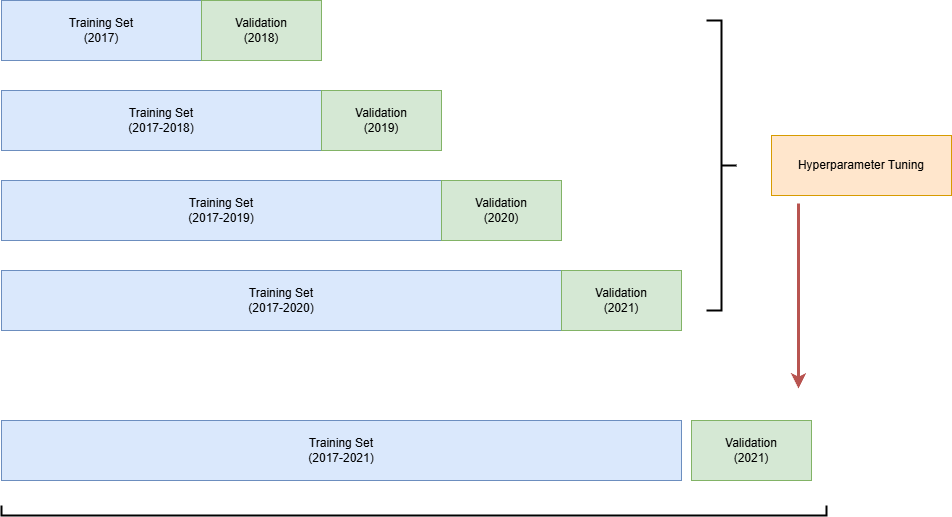

The diagram above was exported from draw.io. Its source (the exported page's mxGraphModel, read from the mxfile embedded in the PNG):
<mxGraphModel dx="1210" dy="634" grid="1" gridSize="10" guides="1" tooltips="1" connect="1" arrows="1" fold="1" page="1" pageScale="1" pageWidth="850" pageHeight="1100" background="#ffffff" math="0" shadow="0">
  <root>
    <mxCell id="0" />
    <mxCell id="1" parent="0" />
    <mxCell id="nZP3Ob1NfeysHtMHWKzx-1" value="Training Set&lt;div&gt;(2017)&lt;/div&gt;" style="rounded=0;whiteSpace=wrap;html=1;fillColor=#dae8fc;strokeColor=#6c8ebf;" vertex="1" parent="1">
      <mxGeometry x="40" y="70" width="200" height="60" as="geometry" />
    </mxCell>
    <mxCell id="nZP3Ob1NfeysHtMHWKzx-2" value="Validation&lt;div&gt;(2018)&lt;/div&gt;" style="whiteSpace=wrap;html=1;fillColor=#d5e8d4;strokeColor=#82b366;rounded=0;" vertex="1" parent="1">
      <mxGeometry x="240" y="70" width="120" height="60" as="geometry" />
    </mxCell>
    <mxCell id="nZP3Ob1NfeysHtMHWKzx-4" value="Training Set&lt;div&gt;(2017-2018)&lt;/div&gt;" style="rounded=0;whiteSpace=wrap;html=1;fillColor=#dae8fc;strokeColor=#6c8ebf;" vertex="1" parent="1">
      <mxGeometry x="40" y="160" width="320" height="60" as="geometry" />
    </mxCell>
    <mxCell id="nZP3Ob1NfeysHtMHWKzx-5" value="Validation&lt;div&gt;(2019)&lt;/div&gt;" style="whiteSpace=wrap;html=1;fillColor=#d5e8d4;strokeColor=#82b366;rounded=0;" vertex="1" parent="1">
      <mxGeometry x="360" y="160" width="120" height="60" as="geometry" />
    </mxCell>
    <mxCell id="nZP3Ob1NfeysHtMHWKzx-6" value="Training Set&lt;div&gt;(2017-2019)&lt;/div&gt;" style="rounded=0;whiteSpace=wrap;html=1;fillColor=#dae8fc;strokeColor=#6c8ebf;" vertex="1" parent="1">
      <mxGeometry x="40" y="250" width="440" height="60" as="geometry" />
    </mxCell>
    <mxCell id="nZP3Ob1NfeysHtMHWKzx-7" value="Validation&lt;div&gt;(2020)&lt;/div&gt;" style="whiteSpace=wrap;html=1;fillColor=#d5e8d4;strokeColor=#82b366;rounded=0;" vertex="1" parent="1">
      <mxGeometry x="480" y="250" width="120" height="60" as="geometry" />
    </mxCell>
    <mxCell id="nZP3Ob1NfeysHtMHWKzx-8" value="Training Set&lt;div&gt;(2017-2020)&lt;/div&gt;" style="rounded=0;whiteSpace=wrap;html=1;fillColor=#dae8fc;strokeColor=#6c8ebf;" vertex="1" parent="1">
      <mxGeometry x="40" y="340" width="560" height="60" as="geometry" />
    </mxCell>
    <mxCell id="nZP3Ob1NfeysHtMHWKzx-9" value="Validation&lt;div&gt;(2021)&lt;/div&gt;" style="whiteSpace=wrap;html=1;fillColor=#d5e8d4;strokeColor=#82b366;rounded=0;" vertex="1" parent="1">
      <mxGeometry x="600" y="340" width="120" height="60" as="geometry" />
    </mxCell>
    <mxCell id="nZP3Ob1NfeysHtMHWKzx-10" value="Training Set&lt;div&gt;(2017-2021)&lt;/div&gt;" style="rounded=0;whiteSpace=wrap;html=1;fillColor=#dae8fc;strokeColor=#6c8ebf;" vertex="1" parent="1">
      <mxGeometry x="40" y="490" width="680" height="60" as="geometry" />
    </mxCell>
    <mxCell id="nZP3Ob1NfeysHtMHWKzx-11" value="Validation&lt;div&gt;(2021)&lt;/div&gt;" style="whiteSpace=wrap;html=1;fillColor=#d5e8d4;strokeColor=#82b366;rounded=0;" vertex="1" parent="1">
      <mxGeometry x="730" y="490" width="120" height="60" as="geometry" />
    </mxCell>
    <mxCell id="nZP3Ob1NfeysHtMHWKzx-12" value="" style="strokeWidth=2;html=1;shape=mxgraph.flowchart.annotation_2;align=left;labelPosition=right;pointerEvents=1;rotation=-180;" vertex="1" parent="1">
      <mxGeometry x="745" y="90" width="30" height="290" as="geometry" />
    </mxCell>
    <mxCell id="nZP3Ob1NfeysHtMHWKzx-15" value="" style="edgeStyle=orthogonalEdgeStyle;rounded=0;orthogonalLoop=1;jettySize=auto;html=1;fillColor=#f8cecc;strokeColor=#b85450;strokeWidth=3;" edge="1" parent="1">
      <mxGeometry relative="1" as="geometry">
        <mxPoint x="837" y="273" as="sourcePoint" />
        <mxPoint x="837" y="458" as="targetPoint" />
      </mxGeometry>
    </mxCell>
    <mxCell id="nZP3Ob1NfeysHtMHWKzx-13" value="Hyperparameter Tuning" style="rounded=0;whiteSpace=wrap;html=1;fillColor=#ffe6cc;strokeColor=#d79b00;" vertex="1" parent="1">
      <mxGeometry x="810" y="205" width="180" height="60" as="geometry" />
    </mxCell>
    <mxCell id="nZP3Ob1NfeysHtMHWKzx-16" value="" style="strokeWidth=2;html=1;shape=mxgraph.flowchart.annotation_1;align=left;pointerEvents=1;rotation=-90;" vertex="1" parent="1">
      <mxGeometry x="447.5" y="167.5" width="10" height="825" as="geometry" />
    </mxCell>
  </root>
</mxGraphModel>